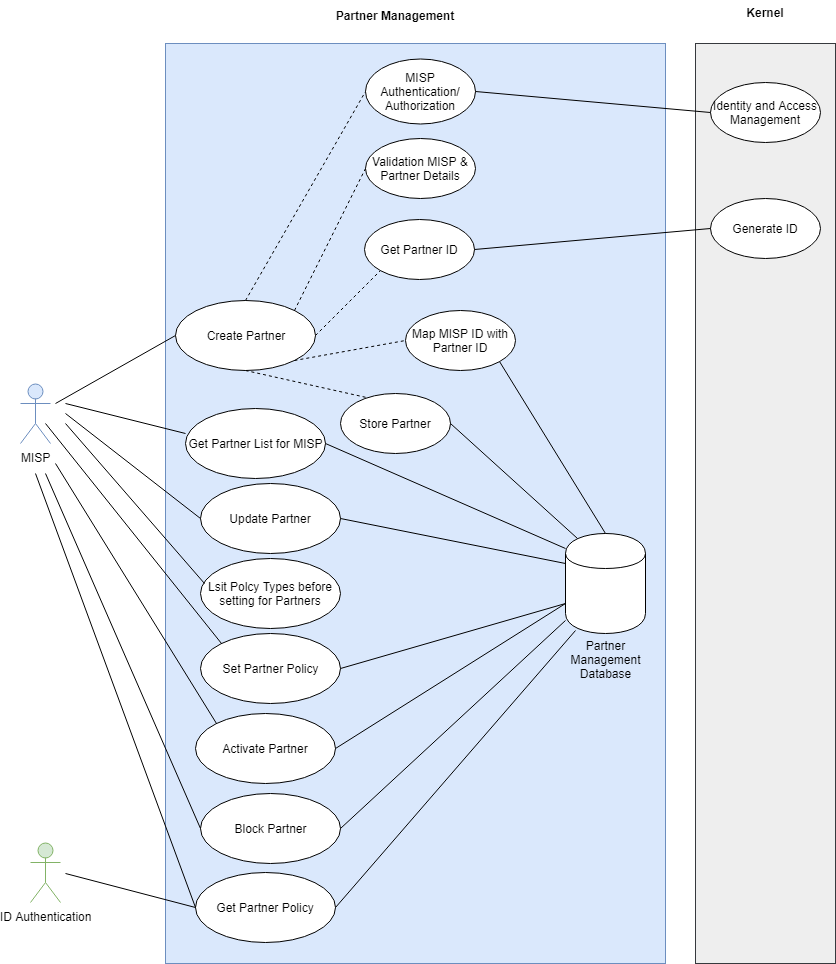

The diagram above was exported from draw.io. Its source (the exported page's mxGraphModel, read from the mxfile embedded in the PNG):
<mxGraphModel dx="738" dy="478" grid="1" gridSize="10" guides="1" tooltips="1" connect="1" arrows="1" fold="1" page="1" pageScale="1" pageWidth="850" pageHeight="1100" math="0" shadow="0">
  <root>
    <mxCell id="VPRCqjYpjeW7mGqzrU7D-0" />
    <mxCell id="VPRCqjYpjeW7mGqzrU7D-1" parent="VPRCqjYpjeW7mGqzrU7D-0" />
    <mxCell id="VPRCqjYpjeW7mGqzrU7D-2" value="" style="html=1;fillColor=#dae8fc;strokeColor=#6c8ebf;" parent="VPRCqjYpjeW7mGqzrU7D-1" vertex="1">
      <mxGeometry x="170" y="120" width="500" height="920" as="geometry" />
    </mxCell>
    <mxCell id="VPRCqjYpjeW7mGqzrU7D-3" value="MISP" style="shape=umlActor;verticalLabelPosition=bottom;labelBackgroundColor=#ffffff;verticalAlign=top;html=1;fillColor=#dae8fc;strokeColor=#6c8ebf;" parent="VPRCqjYpjeW7mGqzrU7D-1" vertex="1">
      <mxGeometry x="25" y="460" width="30" height="60" as="geometry" />
    </mxCell>
    <mxCell id="VPRCqjYpjeW7mGqzrU7D-4" value="Partner Management" style="text;align=center;fontStyle=1;verticalAlign=middle;spacingLeft=3;spacingRight=3;strokeColor=none;rotatable=0;points=[[0,0.5],[1,0.5]];portConstraint=eastwest;" parent="VPRCqjYpjeW7mGqzrU7D-1" vertex="1">
      <mxGeometry x="360" y="80" width="80" height="26" as="geometry" />
    </mxCell>
    <mxCell id="VPRCqjYpjeW7mGqzrU7D-5" value="Create Partner" style="ellipse;whiteSpace=wrap;html=1;" parent="VPRCqjYpjeW7mGqzrU7D-1" vertex="1">
      <mxGeometry x="180" y="377" width="140" height="70" as="geometry" />
    </mxCell>
    <mxCell id="VPRCqjYpjeW7mGqzrU7D-6" value="" style="endArrow=none;html=1;entryX=0;entryY=0.5;entryDx=0;entryDy=0;" parent="VPRCqjYpjeW7mGqzrU7D-1" target="VPRCqjYpjeW7mGqzrU7D-5" edge="1">
      <mxGeometry width="50" height="50" relative="1" as="geometry">
        <mxPoint x="60" y="480" as="sourcePoint" />
        <mxPoint x="130" y="360" as="targetPoint" />
      </mxGeometry>
    </mxCell>
    <mxCell id="VPRCqjYpjeW7mGqzrU7D-7" value="MISP Authentication/&lt;br&gt;Authorization&lt;br&gt;" style="ellipse;whiteSpace=wrap;html=1;" parent="VPRCqjYpjeW7mGqzrU7D-1" vertex="1">
      <mxGeometry x="370" y="135" width="110" height="65" as="geometry" />
    </mxCell>
    <mxCell id="VPRCqjYpjeW7mGqzrU7D-8" value="Validation MISP &amp;amp; Partner Details&lt;br&gt;" style="ellipse;whiteSpace=wrap;html=1;rotation=0;" parent="VPRCqjYpjeW7mGqzrU7D-1" vertex="1">
      <mxGeometry x="370" y="215" width="110" height="60" as="geometry" />
    </mxCell>
    <mxCell id="VPRCqjYpjeW7mGqzrU7D-9" value="Get Partner ID&lt;br&gt;" style="ellipse;whiteSpace=wrap;html=1;rotation=0;" parent="VPRCqjYpjeW7mGqzrU7D-1" vertex="1">
      <mxGeometry x="368.5" y="296" width="110" height="60" as="geometry" />
    </mxCell>
    <mxCell id="VPRCqjYpjeW7mGqzrU7D-11" value="Map MISP ID with Partner ID&lt;br&gt;" style="ellipse;whiteSpace=wrap;html=1;rotation=0;" parent="VPRCqjYpjeW7mGqzrU7D-1" vertex="1">
      <mxGeometry x="410" y="387" width="110" height="60" as="geometry" />
    </mxCell>
    <mxCell id="VPRCqjYpjeW7mGqzrU7D-12" value="" style="endArrow=none;dashed=1;html=1;exitX=0.5;exitY=0;exitDx=0;exitDy=0;entryX=0;entryY=0.5;entryDx=0;entryDy=0;" parent="VPRCqjYpjeW7mGqzrU7D-1" source="VPRCqjYpjeW7mGqzrU7D-5" target="VPRCqjYpjeW7mGqzrU7D-7" edge="1">
      <mxGeometry width="50" height="50" relative="1" as="geometry">
        <mxPoint x="220" y="300" as="sourcePoint" />
        <mxPoint x="270" y="250" as="targetPoint" />
      </mxGeometry>
    </mxCell>
    <mxCell id="VPRCqjYpjeW7mGqzrU7D-13" value="" style="endArrow=none;dashed=1;html=1;exitX=1;exitY=0;exitDx=0;exitDy=0;entryX=0;entryY=0.5;entryDx=0;entryDy=0;" parent="VPRCqjYpjeW7mGqzrU7D-1" source="VPRCqjYpjeW7mGqzrU7D-5" target="VPRCqjYpjeW7mGqzrU7D-8" edge="1">
      <mxGeometry width="50" height="50" relative="1" as="geometry">
        <mxPoint x="260.3333333333335" y="386.66666666666674" as="sourcePoint" />
        <mxPoint x="383.66666666666674" y="196.66666666666674" as="targetPoint" />
      </mxGeometry>
    </mxCell>
    <mxCell id="VPRCqjYpjeW7mGqzrU7D-14" value="" style="endArrow=none;dashed=1;html=1;exitX=1;exitY=0.5;exitDx=0;exitDy=0;entryX=0;entryY=1;entryDx=0;entryDy=0;" parent="VPRCqjYpjeW7mGqzrU7D-1" source="VPRCqjYpjeW7mGqzrU7D-5" target="VPRCqjYpjeW7mGqzrU7D-9" edge="1">
      <mxGeometry width="50" height="50" relative="1" as="geometry">
        <mxPoint x="308.66666666666674" y="396.66666666666674" as="sourcePoint" />
        <mxPoint x="380.3333333333335" y="255" as="targetPoint" />
      </mxGeometry>
    </mxCell>
    <mxCell id="VPRCqjYpjeW7mGqzrU7D-16" value="" style="endArrow=none;dashed=1;html=1;exitX=1;exitY=1;exitDx=0;exitDy=0;entryX=0;entryY=0.5;entryDx=0;entryDy=0;" parent="VPRCqjYpjeW7mGqzrU7D-1" source="VPRCqjYpjeW7mGqzrU7D-5" target="VPRCqjYpjeW7mGqzrU7D-11" edge="1">
      <mxGeometry width="50" height="50" relative="1" as="geometry">
        <mxPoint x="282" y="456.66666666666674" as="sourcePoint" />
        <mxPoint x="378.66666666666674" y="500" as="targetPoint" />
      </mxGeometry>
    </mxCell>
    <mxCell id="VPRCqjYpjeW7mGqzrU7D-17" value="Set Partner Policy" style="ellipse;whiteSpace=wrap;html=1;" parent="VPRCqjYpjeW7mGqzrU7D-1" vertex="1">
      <mxGeometry x="205" y="710" width="140" height="70" as="geometry" />
    </mxCell>
    <mxCell id="VPRCqjYpjeW7mGqzrU7D-18" value="Activate Partner" style="ellipse;whiteSpace=wrap;html=1;" parent="VPRCqjYpjeW7mGqzrU7D-1" vertex="1">
      <mxGeometry x="200" y="790" width="140" height="70" as="geometry" />
    </mxCell>
    <mxCell id="VPRCqjYpjeW7mGqzrU7D-19" value="Block Partner" style="ellipse;whiteSpace=wrap;html=1;" parent="VPRCqjYpjeW7mGqzrU7D-1" vertex="1">
      <mxGeometry x="205" y="870" width="140" height="70" as="geometry" />
    </mxCell>
    <mxCell id="VPRCqjYpjeW7mGqzrU7D-20" value="" style="shape=cylinder;whiteSpace=wrap;html=1;boundedLbl=1;backgroundOutline=1;" parent="VPRCqjYpjeW7mGqzrU7D-1" vertex="1">
      <mxGeometry x="570" y="610" width="80" height="100" as="geometry" />
    </mxCell>
    <mxCell id="VPRCqjYpjeW7mGqzrU7D-21" value="" style="endArrow=none;html=1;exitX=0;exitY=0.7;exitDx=0;exitDy=0;entryX=1;entryY=0.5;entryDx=0;entryDy=0;" parent="VPRCqjYpjeW7mGqzrU7D-1" source="VPRCqjYpjeW7mGqzrU7D-20" target="VPRCqjYpjeW7mGqzrU7D-17" edge="1">
      <mxGeometry width="50" height="50" relative="1" as="geometry">
        <mxPoint x="410.3333333333335" y="585" as="sourcePoint" />
        <mxPoint x="390" y="775" as="targetPoint" />
      </mxGeometry>
    </mxCell>
    <mxCell id="VPRCqjYpjeW7mGqzrU7D-22" value="" style="endArrow=none;html=1;entryX=0;entryY=0;entryDx=0;entryDy=0;" parent="VPRCqjYpjeW7mGqzrU7D-1" target="VPRCqjYpjeW7mGqzrU7D-17" edge="1">
      <mxGeometry width="50" height="50" relative="1" as="geometry">
        <mxPoint x="50" y="500" as="sourcePoint" />
        <mxPoint x="190.33333333333348" y="421.66666666666674" as="targetPoint" />
      </mxGeometry>
    </mxCell>
    <mxCell id="VPRCqjYpjeW7mGqzrU7D-23" value="" style="endArrow=none;html=1;entryX=0;entryY=0;entryDx=0;entryDy=0;" parent="VPRCqjYpjeW7mGqzrU7D-1" target="VPRCqjYpjeW7mGqzrU7D-18" edge="1">
      <mxGeometry width="50" height="50" relative="1" as="geometry">
        <mxPoint x="60" y="540" as="sourcePoint" />
        <mxPoint x="179.83333333333348" y="760" as="targetPoint" />
      </mxGeometry>
    </mxCell>
    <mxCell id="VPRCqjYpjeW7mGqzrU7D-24" value="" style="endArrow=none;html=1;entryX=0;entryY=0.5;entryDx=0;entryDy=0;" parent="VPRCqjYpjeW7mGqzrU7D-1" target="VPRCqjYpjeW7mGqzrU7D-19" edge="1">
      <mxGeometry width="50" height="50" relative="1" as="geometry">
        <mxPoint x="50" y="550" as="sourcePoint" />
        <mxPoint x="180.33333333333348" y="805" as="targetPoint" />
      </mxGeometry>
    </mxCell>
    <mxCell id="VPRCqjYpjeW7mGqzrU7D-25" value="Partner Management &lt;br&gt;Database" style="text;html=1;strokeColor=none;fillColor=none;align=center;verticalAlign=middle;whiteSpace=wrap;rounded=0;" parent="VPRCqjYpjeW7mGqzrU7D-1" vertex="1">
      <mxGeometry x="590" y="726" width="40" height="20" as="geometry" />
    </mxCell>
    <mxCell id="VPRCqjYpjeW7mGqzrU7D-26" value="" style="endArrow=none;html=1;entryX=1;entryY=0.5;entryDx=0;entryDy=0;" parent="VPRCqjYpjeW7mGqzrU7D-1" target="VPRCqjYpjeW7mGqzrU7D-18" edge="1">
      <mxGeometry width="50" height="50" relative="1" as="geometry">
        <mxPoint x="570" y="680" as="sourcePoint" />
        <mxPoint x="330.3333333333335" y="675" as="targetPoint" />
      </mxGeometry>
    </mxCell>
    <mxCell id="VPRCqjYpjeW7mGqzrU7D-27" value="Update Partner" style="ellipse;whiteSpace=wrap;html=1;" parent="VPRCqjYpjeW7mGqzrU7D-1" vertex="1">
      <mxGeometry x="205" y="560" width="140" height="70" as="geometry" />
    </mxCell>
    <mxCell id="VPRCqjYpjeW7mGqzrU7D-28" value="" style="endArrow=none;html=1;entryX=0;entryY=0.5;entryDx=0;entryDy=0;" parent="VPRCqjYpjeW7mGqzrU7D-1" target="VPRCqjYpjeW7mGqzrU7D-27" edge="1">
      <mxGeometry width="50" height="50" relative="1" as="geometry">
        <mxPoint x="70" y="490" as="sourcePoint" />
        <mxPoint x="190.33333333333348" y="421.66666666666674" as="targetPoint" />
      </mxGeometry>
    </mxCell>
    <mxCell id="VPRCqjYpjeW7mGqzrU7D-29" value="" style="endArrow=none;html=1;exitX=0;exitY=0.3;exitDx=0;exitDy=0;entryX=1;entryY=0.5;entryDx=0;entryDy=0;" parent="VPRCqjYpjeW7mGqzrU7D-1" source="VPRCqjYpjeW7mGqzrU7D-20" target="VPRCqjYpjeW7mGqzrU7D-27" edge="1">
      <mxGeometry width="50" height="50" relative="1" as="geometry">
        <mxPoint x="580.3333333333335" y="690" as="sourcePoint" />
        <mxPoint x="340.3333333333335" y="746.6666666666667" as="targetPoint" />
      </mxGeometry>
    </mxCell>
    <mxCell id="VPRCqjYpjeW7mGqzrU7D-31" value="" style="rounded=0;whiteSpace=wrap;html=1;fillColor=#eeeeee;strokeColor=#36393d;" parent="VPRCqjYpjeW7mGqzrU7D-1" vertex="1">
      <mxGeometry x="700" y="120" width="140" height="920" as="geometry" />
    </mxCell>
    <mxCell id="VPRCqjYpjeW7mGqzrU7D-32" value="Kernel" style="text;align=center;fontStyle=1;verticalAlign=middle;spacingLeft=3;spacingRight=3;strokeColor=none;rotatable=0;points=[[0,0.5],[1,0.5]];portConstraint=eastwest;" parent="VPRCqjYpjeW7mGqzrU7D-1" vertex="1">
      <mxGeometry x="730" y="77" width="80" height="26" as="geometry" />
    </mxCell>
    <mxCell id="VPRCqjYpjeW7mGqzrU7D-33" value="Generate ID&lt;br&gt;" style="ellipse;whiteSpace=wrap;html=1;rotation=0;" parent="VPRCqjYpjeW7mGqzrU7D-1" vertex="1">
      <mxGeometry x="715" y="275" width="110" height="60" as="geometry" />
    </mxCell>
    <mxCell id="VPRCqjYpjeW7mGqzrU7D-34" value="" style="endArrow=none;html=1;exitX=0;exitY=0.5;exitDx=0;exitDy=0;entryX=1;entryY=0.5;entryDx=0;entryDy=0;" parent="VPRCqjYpjeW7mGqzrU7D-1" source="VPRCqjYpjeW7mGqzrU7D-33" target="VPRCqjYpjeW7mGqzrU7D-9" edge="1">
      <mxGeometry width="50" height="50" relative="1" as="geometry">
        <mxPoint x="580.1428571428573" y="649.7142857142858" as="sourcePoint" />
        <mxPoint x="340.14285714285734" y="635.4285714285716" as="targetPoint" />
      </mxGeometry>
    </mxCell>
    <mxCell id="VPRCqjYpjeW7mGqzrU7D-35" value="Identity and Access Management&lt;br&gt;" style="ellipse;whiteSpace=wrap;html=1;rotation=0;" parent="VPRCqjYpjeW7mGqzrU7D-1" vertex="1">
      <mxGeometry x="715" y="159" width="110" height="60" as="geometry" />
    </mxCell>
    <mxCell id="VPRCqjYpjeW7mGqzrU7D-36" value="" style="endArrow=none;html=1;exitX=0;exitY=0.5;exitDx=0;exitDy=0;entryX=1;entryY=0.5;entryDx=0;entryDy=0;" parent="VPRCqjYpjeW7mGqzrU7D-1" source="VPRCqjYpjeW7mGqzrU7D-35" target="VPRCqjYpjeW7mGqzrU7D-7" edge="1">
      <mxGeometry width="50" height="50" relative="1" as="geometry">
        <mxPoint x="724.4285714285716" y="315.42857142857144" as="sourcePoint" />
        <mxPoint x="488.7142857142858" y="335.42857142857144" as="targetPoint" />
      </mxGeometry>
    </mxCell>
    <mxCell id="VPRCqjYpjeW7mGqzrU7D-37" value="Store Partner&lt;br&gt;" style="ellipse;whiteSpace=wrap;html=1;rotation=0;" parent="VPRCqjYpjeW7mGqzrU7D-1" vertex="1">
      <mxGeometry x="345" y="470" width="110" height="60" as="geometry" />
    </mxCell>
    <mxCell id="VPRCqjYpjeW7mGqzrU7D-38" value="" style="endArrow=none;dashed=1;html=1;exitX=0.5;exitY=1;exitDx=0;exitDy=0;entryX=0.239;entryY=0.059;entryDx=0;entryDy=0;entryPerimeter=0;" parent="VPRCqjYpjeW7mGqzrU7D-1" source="VPRCqjYpjeW7mGqzrU7D-5" target="VPRCqjYpjeW7mGqzrU7D-37" edge="1">
      <mxGeometry width="50" height="50" relative="1" as="geometry">
        <mxPoint x="283" y="455.42857142857156" as="sourcePoint" />
        <mxPoint x="378.7142857142858" y="499.7142857142858" as="targetPoint" />
      </mxGeometry>
    </mxCell>
    <mxCell id="VPRCqjYpjeW7mGqzrU7D-39" value="" style="endArrow=none;html=1;exitX=0.15;exitY=0.05;exitDx=0;exitDy=0;entryX=1;entryY=0.5;entryDx=0;entryDy=0;exitPerimeter=0;" parent="VPRCqjYpjeW7mGqzrU7D-1" source="VPRCqjYpjeW7mGqzrU7D-20" target="VPRCqjYpjeW7mGqzrU7D-37" edge="1">
      <mxGeometry width="50" height="50" relative="1" as="geometry">
        <mxPoint x="741.5714285714287" y="336.8571428571429" as="sourcePoint" />
        <mxPoint x="488.7142857142858" y="416.8571428571429" as="targetPoint" />
      </mxGeometry>
    </mxCell>
    <mxCell id="VPRCqjYpjeW7mGqzrU7D-42" value="" style="endArrow=none;html=1;entryX=1;entryY=0.5;entryDx=0;entryDy=0;" parent="VPRCqjYpjeW7mGqzrU7D-1" source="VPRCqjYpjeW7mGqzrU7D-20" target="VPRCqjYpjeW7mGqzrU7D-19" edge="1">
      <mxGeometry width="50" height="50" relative="1" as="geometry">
        <mxPoint x="741.5714285714287" y="336.8571428571429" as="sourcePoint" />
        <mxPoint x="504.42857142857156" y="409.7142857142858" as="targetPoint" />
      </mxGeometry>
    </mxCell>
    <mxCell id="YPA6RSNNaHVGCWAolQae-0" value="" style="endArrow=none;html=1;exitX=0.5;exitY=0;exitDx=0;exitDy=0;entryX=1;entryY=1;entryDx=0;entryDy=0;" parent="VPRCqjYpjeW7mGqzrU7D-1" source="VPRCqjYpjeW7mGqzrU7D-20" target="VPRCqjYpjeW7mGqzrU7D-11" edge="1">
      <mxGeometry width="50" height="50" relative="1" as="geometry">
        <mxPoint x="592" y="625" as="sourcePoint" />
        <mxPoint x="450" y="550" as="targetPoint" />
      </mxGeometry>
    </mxCell>
    <mxCell id="qUG1ZpbqP4N0hZ_qu7Q5-0" value="Get Partner Policy" style="ellipse;whiteSpace=wrap;html=1;" parent="VPRCqjYpjeW7mGqzrU7D-1" vertex="1">
      <mxGeometry x="200" y="949" width="140" height="70" as="geometry" />
    </mxCell>
    <mxCell id="qUG1ZpbqP4N0hZ_qu7Q5-1" value="" style="endArrow=none;html=1;entryX=0;entryY=0.5;entryDx=0;entryDy=0;" parent="VPRCqjYpjeW7mGqzrU7D-1" target="qUG1ZpbqP4N0hZ_qu7Q5-0" edge="1">
      <mxGeometry width="50" height="50" relative="1" as="geometry">
        <mxPoint x="40" y="550" as="sourcePoint" />
        <mxPoint x="215.33333333333348" y="865" as="targetPoint" />
      </mxGeometry>
    </mxCell>
    <mxCell id="qUG1ZpbqP4N0hZ_qu7Q5-2" value="ID Authentication" style="shape=umlActor;verticalLabelPosition=bottom;labelBackgroundColor=#ffffff;verticalAlign=top;html=1;fillColor=#d5e8d4;strokeColor=#82b366;" parent="VPRCqjYpjeW7mGqzrU7D-1" vertex="1">
      <mxGeometry x="35" y="919" width="30" height="60" as="geometry" />
    </mxCell>
    <mxCell id="qUG1ZpbqP4N0hZ_qu7Q5-3" value="" style="endArrow=none;html=1;entryX=0;entryY=0.5;entryDx=0;entryDy=0;" parent="VPRCqjYpjeW7mGqzrU7D-1" target="qUG1ZpbqP4N0hZ_qu7Q5-0" edge="1">
      <mxGeometry width="50" height="50" relative="1" as="geometry">
        <mxPoint x="70" y="950" as="sourcePoint" />
        <mxPoint x="215.33333333333348" y="958.3333333333335" as="targetPoint" />
      </mxGeometry>
    </mxCell>
    <mxCell id="RX8JH870f7e57ZeWZ8z--0" value="Get Partner List for MISP" style="ellipse;whiteSpace=wrap;html=1;" parent="VPRCqjYpjeW7mGqzrU7D-1" vertex="1">
      <mxGeometry x="190" y="485" width="140" height="70" as="geometry" />
    </mxCell>
    <mxCell id="RX8JH870f7e57ZeWZ8z--1" value="" style="endArrow=none;html=1;entryX=0;entryY=0.357;entryDx=0;entryDy=0;entryPerimeter=0;" parent="VPRCqjYpjeW7mGqzrU7D-1" target="RX8JH870f7e57ZeWZ8z--0" edge="1">
      <mxGeometry width="50" height="50" relative="1" as="geometry">
        <mxPoint x="70" y="480" as="sourcePoint" />
        <mxPoint x="190" y="422" as="targetPoint" />
      </mxGeometry>
    </mxCell>
    <mxCell id="RX8JH870f7e57ZeWZ8z--2" value="" style="endArrow=none;html=1;exitX=0;exitY=0.15;exitDx=0;exitDy=0;entryX=1;entryY=0.5;entryDx=0;entryDy=0;exitPerimeter=0;" parent="VPRCqjYpjeW7mGqzrU7D-1" source="VPRCqjYpjeW7mGqzrU7D-20" target="RX8JH870f7e57ZeWZ8z--0" edge="1">
      <mxGeometry width="50" height="50" relative="1" as="geometry">
        <mxPoint x="592.1666666666667" y="625" as="sourcePoint" />
        <mxPoint x="464.66666666666674" y="510" as="targetPoint" />
      </mxGeometry>
    </mxCell>
    <mxCell id="aw6upmtUHRDqdern8XxA-0" value="Lsit Polcy Types before setting for Partners" style="ellipse;whiteSpace=wrap;html=1;" parent="VPRCqjYpjeW7mGqzrU7D-1" vertex="1">
      <mxGeometry x="205" y="635" width="140" height="70" as="geometry" />
    </mxCell>
    <mxCell id="aw6upmtUHRDqdern8XxA-1" value="" style="endArrow=none;html=1;entryX=0.031;entryY=0.353;entryDx=0;entryDy=0;entryPerimeter=0;" parent="VPRCqjYpjeW7mGqzrU7D-1" target="aw6upmtUHRDqdern8XxA-0" edge="1">
      <mxGeometry width="50" height="50" relative="1" as="geometry">
        <mxPoint x="70" y="500" as="sourcePoint" />
        <mxPoint x="234.6470588235295" y="730.8823529411766" as="targetPoint" />
      </mxGeometry>
    </mxCell>
    <mxCell id="gRpzuLgr_mzcXeNsVzrL-0" value="" style="endArrow=none;html=1;entryX=1;entryY=0.5;entryDx=0;entryDy=0;" parent="VPRCqjYpjeW7mGqzrU7D-1" target="qUG1ZpbqP4N0hZ_qu7Q5-0" edge="1">
      <mxGeometry width="50" height="50" relative="1" as="geometry">
        <mxPoint x="580" y="707.0206162713368" as="sourcePoint" />
        <mxPoint x="354.6470588235295" y="915.5882352941178" as="targetPoint" />
      </mxGeometry>
    </mxCell>
  </root>
</mxGraphModel>